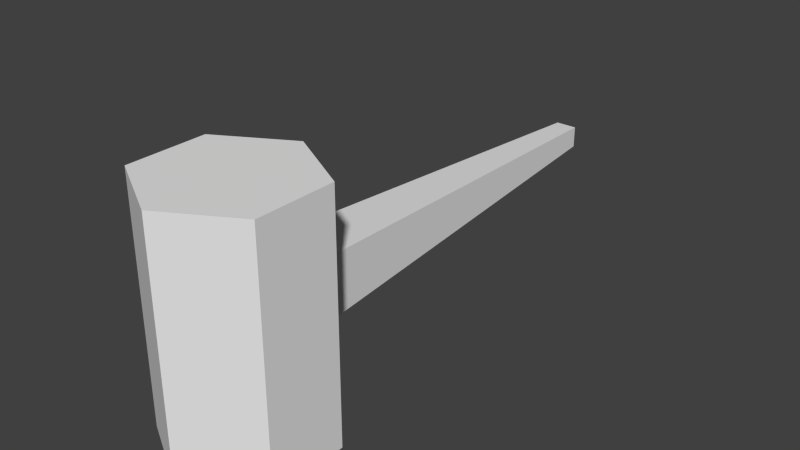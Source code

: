 # Source: hammer2h_2.blend  (saved by Blender 2.69.0; exported with 4.5.12 LTS)
import bpy
from mathutils import Matrix  # noqa: F401  (used for matrix-valued properties, if any)

bpy.ops.wm.read_factory_settings(use_empty=True)
scene = bpy.context.scene
scene.name = 'Scene'

# ---- collections
col_collection_9 = bpy.data.collections.new('Collection 9'); scene.collection.children.link(col_collection_9)

# ---- world
world_world = bpy.data.worlds.new('World'); scene.world = world_world
world_world.color = (0.05088, 0.05088, 0.05088)
world_world.use_sun_shadow = False
world_world.sun_shadow_jitter_overblur = 0.0
world_world.cycles.sampling_method = 'MANUAL'
world_world.cycles.sample_map_resolution = 256

# ---- meshes
me_mesh_it33_dmspritedef = bpy.data.meshes.new('MESH_IT33_DMSPRITEDEF')
me_mesh_it33_dmspritedef.from_pydata([(-0.003189, 0.5373, 1.292), (0.3067, 0.5373, 1.467), (0.3067, 0.5373, 1.818), (-0.003189, 0.5373, 1.994), (-0.313, 0.5373, 1.818), (-0.313, 0.5373, 1.467), (-0.003189, -0.5295, 1.292), (0.3067, -0.5295, 1.467), (0.3067, -0.5295, 1.818), (-0.003189, -0.5295, 1.994), (-0.313, -0.5295, 1.818), (-0.313, -0.5295, 1.467), (-0.003189, -0.5295, 1.292), (0.3067, -0.5295, 1.467), (0.3067, -0.5295, 1.818), (-0.003189, -0.5295, 1.994), (-0.313, -0.5295, 1.818), (-0.313, -0.5295, 1.467), (-0.003189, 0.5373, 1.292), (0.3067, 0.5373, 1.467), (0.3067, 0.5373, 1.818), (-0.003189, 0.5373, 1.994), (-0.313, 0.5373, 1.818), (-0.313, 0.5373, 1.467), (0.04967, -0.04036, -0.4588), (0.04967, 0.05595, -0.4588), (-0.04652, 0.05595, -0.4588), (-0.04652, -0.04036, -0.4588), (0.1328, -0.1322, 1.387), (0.1328, 0.1398, 1.387), (-0.1392, -0.1322, 1.387), (-0.1392, 0.1398, 1.387)], [], [(1, 0, 2), (2, 0, 3), (3, 0, 4), (4, 0, 5), (11, 6, 10), (10, 6, 9), (9, 6, 8), (8, 6, 7), (12, 18, 13), (19, 13, 18), (13, 19, 14), (20, 14, 19), (14, 20, 15), (21, 15, 20), (15, 21, 16), (22, 16, 21), (16, 22, 17), (23, 17, 22), (17, 23, 12), (18, 12, 23), (25, 24, 26), (27, 26, 24), (29, 28, 25), (24, 25, 28), (28, 30, 24), (27, 24, 30), (30, 31, 27), (26, 27, 31), (31, 29, 26), (25, 26, 29)])
_uv = me_mesh_it33_dmspritedef.uv_layers.new(name='UVMap')
_uv.uv.foreach_set('vector', [0.9883, 0.2227, 0.4922, -0.05078, 0.9883, 0.7773, 0.9883, 0.7773, 0.4922, -0.05078, 0.4922, 1.051, 0.4922, 1.051, 0.4922, -0.05078, -0.003906, 0.7773, -0.003906, 0.7773, 0.4922, -0.05078, -0.003906, 0.2227, -0.003906, 0.2227, 0.4922, -0.05078, -0.003906, 0.7773, -0.003906, 0.7773, 0.4922, -0.05078, 0.4922, 1.051, 0.4922, 1.051, 0.4922, -0.05078, 0.9883, 0.7773, 0.9883, 0.7773, 0.4922, -0.05078, 0.9883, 0.2227, 1.0, 0.0, 0.0, 0.0, 1.0, 0.25, 0.0, 0.25, 1.0, 0.25, 0.0, 0.0, 1.0, 0.25, 0.0, 0.25, 1.0, 0.75, 0.0, 0.75, 1.0, 0.75, 0.0, 0.25, 1.0, 0.75, 0.0, 0.75, 1.0, 1.0, 0.0, 1.0, 1.0, 1.0, 0.0, 0.75, 1.0, 1.0, 0.0, 1.0, 1.0, 0.75, 0.0, 0.75, 1.0, 0.75, 0.0, 1.0, 1.0, 0.75, 0.0, 0.75, 1.0, 0.25, 0.0, 0.25, 1.0, 0.25, 0.0, 0.75, 1.0, 0.25, 0.0, 0.25, 1.0, 0.0, 0.0, 0.0, 1.0, 0.0, 0.0, 0.25, 0.3086, 0.0, 0.6641, 0.0, 0.3086, 0.0, 0.6641, 0.0, 0.3086, 0.0, 0.6641, 0.0, 0.0, 1.0, 1.0, 1.0, 0.3086, 0.0, 0.6641, 0.0, 0.3086, 0.0, 1.0, 1.0, 1.0, 1.0, 1.0, 1.0, 0.6641, 0.0, 0.6641, 0.0, 0.6641, 0.0, 1.0, 1.0, 1.0, 1.0, 0.0, 1.0, 0.6641, 0.0, 0.3086, 0.0, 0.6641, 0.0, 0.0, 1.0, 0.0, 1.0, 0.0, 1.0, 0.3086, 0.0, 0.3086, 0.0, 0.3086, 0.0, 0.0, 1.0])
me_mesh_it33_dmspritedef.use_remesh_preserve_volume = False
me_mesh_it33_dmspritedef.use_remesh_preserve_attributes = False
me_mesh_it33_dmspritedef.use_mirror_vertex_groups = False
me_mesh_it33_dmspritedef.update()

# ---- objects
ob_mesh_it33_dmspritedef = bpy.data.objects.new('MESH_IT33_DMSPRITEDEF', me_mesh_it33_dmspritedef)

# ---- transforms, parenting, visibility, modifiers, constraints
ob_mesh_it33_dmspritedef.location = (0.0, 0.0, 0.0)
ob_mesh_it33_dmspritedef.rotation_euler = (1.571, -0.0, 0.0)
ob_mesh_it33_dmspritedef.lineart.crease_threshold = 0.0

# ---- collection membership
col_collection_9.objects.link(ob_mesh_it33_dmspritedef)

# ---- scene / render settings (as saved in the file)
scene.frame_start = 1; scene.frame_end = 250; scene.frame_set(29)
scene.render.engine = 'BLENDER_EEVEE_NEXT'
scene.render.image_settings.color_mode = 'RGB'
scene.render.image_settings.compression = 90
scene.render.resolution_percentage = 50
scene.render.dither_intensity = 0.0
scene.cycles.use_denoising = False
scene.cycles.samples = 10
scene.cycles.sampling_pattern = 'TABULATED_SOBOL'
scene.cycles.light_sampling_threshold = 0.0
scene.cycles.use_adaptive_sampling = False
scene.cycles.use_light_tree = False
scene.cycles.blur_glossy = 0.0
scene.cycles.volume_bounces = 1
scene.cycles.pixel_filter_type = 'GAUSSIAN'
scene.cycles.sample_clamp_indirect = 0.0
scene.view_settings.view_transform = 'Standard'
bpy.context.view_layer.update()

# ---- added for rendering (the .blend has no active camera and no usable light): camera, sun
cam_auto = bpy.data.cameras.new('AutoCamera')
cam_auto.lens = 50.0
cam_auto.sensor_width = 36.0
cam_auto.clip_end = 1000.0
ob_auto_camera = bpy.data.objects.new('AutoCamera', cam_auto)
scene.collection.objects.link(ob_auto_camera)
ob_auto_camera.location = (2.53703, -3.81574, 2.03602)
ob_auto_camera.rotation_euler = (1.09748, -7.21219e-08, 0.694738)
scene.camera = ob_auto_camera
light_auto_sun = bpy.data.lights.new('AutoSun', 'SUN')
light_auto_sun.energy = 3.0
light_auto_sun.angle = 0.0523599
ob_auto_sun = bpy.data.objects.new('AutoSun', light_auto_sun)
scene.collection.objects.link(ob_auto_sun)
ob_auto_sun.rotation_euler = (0.872665, 0.174533, 0.523599)
bpy.context.view_layer.update()
